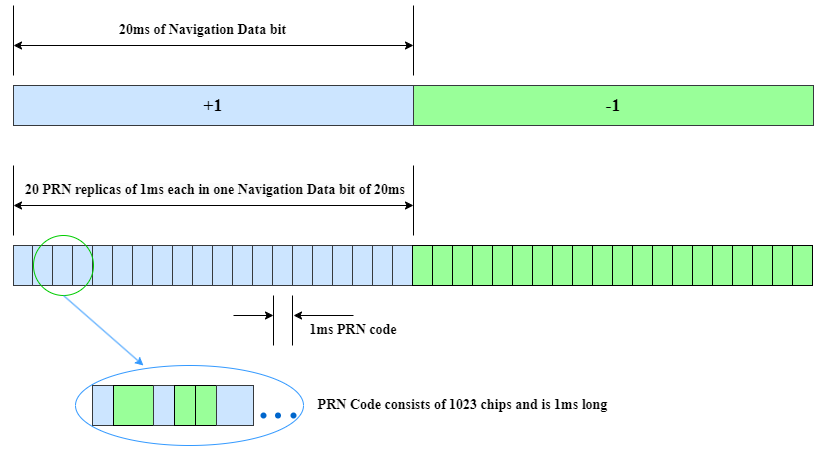

The diagram above was exported from draw.io. Its source (the exported page's mxGraphModel, read from the mxfile embedded in the PNG):
<mxGraphModel dx="1877" dy="522" grid="1" gridSize="10" guides="1" tooltips="1" connect="1" arrows="1" fold="1" page="1" pageScale="1" pageWidth="827" pageHeight="1169" math="0" shadow="0">
  <root>
    <mxCell id="0" />
    <mxCell id="1" parent="0" />
    <mxCell id="hIpYtWxsL22Xy6Vbqapt-5" value="" style="rounded=0;whiteSpace=wrap;html=1;fillColor=#cce5ff;strokeColor=#36393d;" parent="1" vertex="1">
      <mxGeometry x="-60" y="140" width="400" height="40" as="geometry" />
    </mxCell>
    <mxCell id="hIpYtWxsL22Xy6Vbqapt-6" value="" style="endArrow=none;html=1;rounded=0;" parent="1" edge="1">
      <mxGeometry width="50" height="50" relative="1" as="geometry">
        <mxPoint x="340" y="180" as="sourcePoint" />
        <mxPoint x="340" y="140" as="targetPoint" />
      </mxGeometry>
    </mxCell>
    <mxCell id="hIpYtWxsL22Xy6Vbqapt-7" value="" style="rounded=0;whiteSpace=wrap;html=1;fillColor=#99FF99;strokeColor=#36393d;" parent="1" vertex="1">
      <mxGeometry x="340" y="140" width="400" height="40" as="geometry" />
    </mxCell>
    <mxCell id="hIpYtWxsL22Xy6Vbqapt-8" value="&lt;font face=&quot;Times New Roman&quot; style=&quot;font-size: 18px;&quot;&gt;&lt;b&gt;+1&lt;/b&gt;&lt;/font&gt;" style="text;html=1;align=center;verticalAlign=middle;whiteSpace=wrap;rounded=0;" parent="1" vertex="1">
      <mxGeometry x="110" y="145" width="60" height="30" as="geometry" />
    </mxCell>
    <mxCell id="hIpYtWxsL22Xy6Vbqapt-9" value="&lt;font face=&quot;Times New Roman&quot; style=&quot;font-size: 18px;&quot;&gt;&lt;b&gt;-1&lt;/b&gt;&lt;/font&gt;" style="text;html=1;align=center;verticalAlign=middle;whiteSpace=wrap;rounded=0;" parent="1" vertex="1">
      <mxGeometry x="510" y="145" width="60" height="30" as="geometry" />
    </mxCell>
    <mxCell id="hIpYtWxsL22Xy6Vbqapt-10" value="" style="rounded=0;whiteSpace=wrap;html=1;fillColor=#cce5ff;strokeColor=#36393d;" parent="1" vertex="1">
      <mxGeometry x="-60" y="300" width="20" height="40" as="geometry" />
    </mxCell>
    <mxCell id="hIpYtWxsL22Xy6Vbqapt-11" value="" style="rounded=0;whiteSpace=wrap;html=1;fillColor=#cce5ff;strokeColor=#36393d;" parent="1" vertex="1">
      <mxGeometry x="-41" y="300" width="20" height="40" as="geometry" />
    </mxCell>
    <mxCell id="hIpYtWxsL22Xy6Vbqapt-12" value="" style="rounded=0;whiteSpace=wrap;html=1;fillColor=#cce5ff;strokeColor=#36393d;" parent="1" vertex="1">
      <mxGeometry x="-21" y="300" width="40" height="40" as="geometry" />
    </mxCell>
    <mxCell id="hIpYtWxsL22Xy6Vbqapt-13" value="" style="rounded=0;whiteSpace=wrap;html=1;fillColor=#cce5ff;strokeColor=#36393d;" parent="1" vertex="1">
      <mxGeometry x="-1" y="300" width="20" height="40" as="geometry" />
    </mxCell>
    <mxCell id="hIpYtWxsL22Xy6Vbqapt-14" value="" style="rounded=0;whiteSpace=wrap;html=1;fillColor=#cce5ff;strokeColor=#36393d;" parent="1" vertex="1">
      <mxGeometry x="19" y="300" width="20" height="40" as="geometry" />
    </mxCell>
    <mxCell id="hIpYtWxsL22Xy6Vbqapt-15" value="" style="rounded=0;whiteSpace=wrap;html=1;fillColor=#cce5ff;strokeColor=#36393d;" parent="1" vertex="1">
      <mxGeometry x="39" y="300" width="20" height="40" as="geometry" />
    </mxCell>
    <mxCell id="hIpYtWxsL22Xy6Vbqapt-16" value="" style="rounded=0;whiteSpace=wrap;html=1;fillColor=#cce5ff;strokeColor=#36393d;" parent="1" vertex="1">
      <mxGeometry x="59" y="300" width="40" height="40" as="geometry" />
    </mxCell>
    <mxCell id="hIpYtWxsL22Xy6Vbqapt-17" value="" style="rounded=0;whiteSpace=wrap;html=1;fillColor=#cce5ff;strokeColor=#36393d;" parent="1" vertex="1">
      <mxGeometry x="79" y="300" width="20" height="40" as="geometry" />
    </mxCell>
    <mxCell id="hIpYtWxsL22Xy6Vbqapt-18" value="" style="rounded=0;whiteSpace=wrap;html=1;fillColor=#cce5ff;strokeColor=#36393d;" parent="1" vertex="1">
      <mxGeometry x="99" y="300" width="20" height="40" as="geometry" />
    </mxCell>
    <mxCell id="hIpYtWxsL22Xy6Vbqapt-19" value="" style="rounded=0;whiteSpace=wrap;html=1;fillColor=#cce5ff;strokeColor=#36393d;" parent="1" vertex="1">
      <mxGeometry x="119" y="300" width="20" height="40" as="geometry" />
    </mxCell>
    <mxCell id="hIpYtWxsL22Xy6Vbqapt-20" value="" style="rounded=0;whiteSpace=wrap;html=1;fillColor=#cce5ff;strokeColor=#36393d;" parent="1" vertex="1">
      <mxGeometry x="139" y="300" width="40" height="40" as="geometry" />
    </mxCell>
    <mxCell id="hIpYtWxsL22Xy6Vbqapt-21" value="" style="rounded=0;whiteSpace=wrap;html=1;fillColor=#cce5ff;strokeColor=#36393d;" parent="1" vertex="1">
      <mxGeometry x="159" y="300" width="20" height="40" as="geometry" />
    </mxCell>
    <mxCell id="hIpYtWxsL22Xy6Vbqapt-22" value="" style="rounded=0;whiteSpace=wrap;html=1;fillColor=#cce5ff;strokeColor=#36393d;" parent="1" vertex="1">
      <mxGeometry x="179" y="300" width="20" height="40" as="geometry" />
    </mxCell>
    <mxCell id="hIpYtWxsL22Xy6Vbqapt-23" value="" style="rounded=0;whiteSpace=wrap;html=1;fillColor=#cce5ff;strokeColor=#36393d;" parent="1" vertex="1">
      <mxGeometry x="199" y="300" width="20" height="40" as="geometry" />
    </mxCell>
    <mxCell id="hIpYtWxsL22Xy6Vbqapt-24" value="" style="rounded=0;whiteSpace=wrap;html=1;fillColor=#cce5ff;strokeColor=#36393d;" parent="1" vertex="1">
      <mxGeometry x="219" y="300" width="40" height="40" as="geometry" />
    </mxCell>
    <mxCell id="hIpYtWxsL22Xy6Vbqapt-25" value="" style="rounded=0;whiteSpace=wrap;html=1;fillColor=#cce5ff;strokeColor=#36393d;" parent="1" vertex="1">
      <mxGeometry x="239" y="300" width="20" height="40" as="geometry" />
    </mxCell>
    <mxCell id="hIpYtWxsL22Xy6Vbqapt-26" value="" style="rounded=0;whiteSpace=wrap;html=1;fillColor=#cce5ff;strokeColor=#36393d;" parent="1" vertex="1">
      <mxGeometry x="259" y="300" width="20" height="40" as="geometry" />
    </mxCell>
    <mxCell id="hIpYtWxsL22Xy6Vbqapt-27" value="" style="rounded=0;whiteSpace=wrap;html=1;fillColor=#cce5ff;strokeColor=#36393d;" parent="1" vertex="1">
      <mxGeometry x="279" y="300" width="20" height="40" as="geometry" />
    </mxCell>
    <mxCell id="hIpYtWxsL22Xy6Vbqapt-28" value="" style="rounded=0;whiteSpace=wrap;html=1;fillColor=#cce5ff;strokeColor=#36393d;" parent="1" vertex="1">
      <mxGeometry x="299" y="300" width="40" height="40" as="geometry" />
    </mxCell>
    <mxCell id="hIpYtWxsL22Xy6Vbqapt-29" value="" style="rounded=0;whiteSpace=wrap;html=1;fillColor=#cce5ff;strokeColor=#36393d;" parent="1" vertex="1">
      <mxGeometry x="319" y="300" width="20" height="40" as="geometry" />
    </mxCell>
    <mxCell id="hIpYtWxsL22Xy6Vbqapt-30" value="" style="rounded=0;whiteSpace=wrap;html=1;gradientColor=none;fillColor=#99FF99;" parent="1" vertex="1">
      <mxGeometry x="339" y="300" width="20" height="40" as="geometry" />
    </mxCell>
    <mxCell id="hIpYtWxsL22Xy6Vbqapt-31" value="" style="rounded=0;whiteSpace=wrap;html=1;gradientColor=none;fillColor=#99FF99;" parent="1" vertex="1">
      <mxGeometry x="359" y="300" width="20" height="40" as="geometry" />
    </mxCell>
    <mxCell id="hIpYtWxsL22Xy6Vbqapt-32" value="" style="rounded=0;whiteSpace=wrap;html=1;gradientColor=none;fillColor=#99FF99;" parent="1" vertex="1">
      <mxGeometry x="379" y="300" width="40" height="40" as="geometry" />
    </mxCell>
    <mxCell id="hIpYtWxsL22Xy6Vbqapt-33" value="" style="rounded=0;whiteSpace=wrap;html=1;gradientColor=none;fillColor=#99FF99;" parent="1" vertex="1">
      <mxGeometry x="399" y="300" width="20" height="40" as="geometry" />
    </mxCell>
    <mxCell id="hIpYtWxsL22Xy6Vbqapt-34" value="" style="rounded=0;whiteSpace=wrap;html=1;gradientColor=none;fillColor=#99FF99;" parent="1" vertex="1">
      <mxGeometry x="419" y="300" width="20" height="40" as="geometry" />
    </mxCell>
    <mxCell id="hIpYtWxsL22Xy6Vbqapt-35" value="" style="rounded=0;whiteSpace=wrap;html=1;gradientColor=none;fillColor=#99FF99;" parent="1" vertex="1">
      <mxGeometry x="439" y="300" width="20" height="40" as="geometry" />
    </mxCell>
    <mxCell id="hIpYtWxsL22Xy6Vbqapt-36" value="" style="rounded=0;whiteSpace=wrap;html=1;gradientColor=none;fillColor=#99FF99;" parent="1" vertex="1">
      <mxGeometry x="459" y="300" width="40" height="40" as="geometry" />
    </mxCell>
    <mxCell id="hIpYtWxsL22Xy6Vbqapt-37" value="" style="rounded=0;whiteSpace=wrap;html=1;gradientColor=none;fillColor=#99FF99;" parent="1" vertex="1">
      <mxGeometry x="479" y="300" width="20" height="40" as="geometry" />
    </mxCell>
    <mxCell id="hIpYtWxsL22Xy6Vbqapt-38" value="" style="rounded=0;whiteSpace=wrap;html=1;gradientColor=none;fillColor=#99FF99;" parent="1" vertex="1">
      <mxGeometry x="499" y="300" width="20" height="40" as="geometry" />
    </mxCell>
    <mxCell id="hIpYtWxsL22Xy6Vbqapt-39" value="" style="rounded=0;whiteSpace=wrap;html=1;gradientColor=none;fillColor=#99FF99;" parent="1" vertex="1">
      <mxGeometry x="519" y="300" width="20" height="40" as="geometry" />
    </mxCell>
    <mxCell id="hIpYtWxsL22Xy6Vbqapt-40" value="" style="rounded=0;whiteSpace=wrap;html=1;gradientColor=none;fillColor=#99FF99;" parent="1" vertex="1">
      <mxGeometry x="539" y="300" width="40" height="40" as="geometry" />
    </mxCell>
    <mxCell id="hIpYtWxsL22Xy6Vbqapt-41" value="" style="rounded=0;whiteSpace=wrap;html=1;gradientColor=none;fillColor=#99FF99;" parent="1" vertex="1">
      <mxGeometry x="559" y="300" width="20" height="40" as="geometry" />
    </mxCell>
    <mxCell id="hIpYtWxsL22Xy6Vbqapt-42" value="" style="rounded=0;whiteSpace=wrap;html=1;gradientColor=none;fillColor=#99FF99;" parent="1" vertex="1">
      <mxGeometry x="579" y="300" width="20" height="40" as="geometry" />
    </mxCell>
    <mxCell id="hIpYtWxsL22Xy6Vbqapt-43" value="" style="rounded=0;whiteSpace=wrap;html=1;gradientColor=none;fillColor=#99FF99;" parent="1" vertex="1">
      <mxGeometry x="599" y="300" width="20" height="40" as="geometry" />
    </mxCell>
    <mxCell id="hIpYtWxsL22Xy6Vbqapt-44" value="" style="rounded=0;whiteSpace=wrap;html=1;gradientColor=none;fillColor=#99FF99;" parent="1" vertex="1">
      <mxGeometry x="619" y="300" width="40" height="40" as="geometry" />
    </mxCell>
    <mxCell id="hIpYtWxsL22Xy6Vbqapt-45" value="" style="rounded=0;whiteSpace=wrap;html=1;gradientColor=none;fillColor=#99FF99;" parent="1" vertex="1">
      <mxGeometry x="639" y="300" width="20" height="40" as="geometry" />
    </mxCell>
    <mxCell id="hIpYtWxsL22Xy6Vbqapt-46" value="" style="rounded=0;whiteSpace=wrap;html=1;gradientColor=none;fillColor=#99FF99;" parent="1" vertex="1">
      <mxGeometry x="659" y="300" width="20" height="40" as="geometry" />
    </mxCell>
    <mxCell id="hIpYtWxsL22Xy6Vbqapt-47" value="" style="rounded=0;whiteSpace=wrap;html=1;gradientColor=none;fillColor=#99FF99;" parent="1" vertex="1">
      <mxGeometry x="679" y="300" width="20" height="40" as="geometry" />
    </mxCell>
    <mxCell id="hIpYtWxsL22Xy6Vbqapt-48" value="" style="rounded=0;whiteSpace=wrap;html=1;gradientColor=none;fillColor=#99FF99;" parent="1" vertex="1">
      <mxGeometry x="699" y="300" width="40" height="40" as="geometry" />
    </mxCell>
    <mxCell id="hIpYtWxsL22Xy6Vbqapt-49" value="" style="rounded=0;whiteSpace=wrap;html=1;gradientColor=none;fillColor=#99FF99;" parent="1" vertex="1">
      <mxGeometry x="719" y="300" width="20" height="40" as="geometry" />
    </mxCell>
    <mxCell id="hIpYtWxsL22Xy6Vbqapt-50" value="" style="endArrow=none;html=1;rounded=0;" parent="1" edge="1">
      <mxGeometry width="50" height="50" relative="1" as="geometry">
        <mxPoint x="340" y="290" as="sourcePoint" />
        <mxPoint x="340" y="220" as="targetPoint" />
      </mxGeometry>
    </mxCell>
    <mxCell id="hIpYtWxsL22Xy6Vbqapt-51" value="" style="endArrow=none;html=1;rounded=0;" parent="1" edge="1">
      <mxGeometry width="50" height="50" relative="1" as="geometry">
        <mxPoint x="-60" y="290" as="sourcePoint" />
        <mxPoint x="-60" y="220" as="targetPoint" />
      </mxGeometry>
    </mxCell>
    <mxCell id="hIpYtWxsL22Xy6Vbqapt-52" value="" style="endArrow=classic;startArrow=classic;html=1;rounded=0;" parent="1" edge="1">
      <mxGeometry width="50" height="50" relative="1" as="geometry">
        <mxPoint x="-60" y="260" as="sourcePoint" />
        <mxPoint x="340" y="260" as="targetPoint" />
      </mxGeometry>
    </mxCell>
    <mxCell id="hIpYtWxsL22Xy6Vbqapt-56" value="" style="endArrow=none;html=1;rounded=0;" parent="1" edge="1">
      <mxGeometry width="50" height="50" relative="1" as="geometry">
        <mxPoint x="340" y="130" as="sourcePoint" />
        <mxPoint x="340" y="60" as="targetPoint" />
      </mxGeometry>
    </mxCell>
    <mxCell id="hIpYtWxsL22Xy6Vbqapt-57" value="" style="endArrow=none;html=1;rounded=0;" parent="1" edge="1">
      <mxGeometry width="50" height="50" relative="1" as="geometry">
        <mxPoint x="-60" y="130" as="sourcePoint" />
        <mxPoint x="-60" y="60" as="targetPoint" />
      </mxGeometry>
    </mxCell>
    <mxCell id="hIpYtWxsL22Xy6Vbqapt-58" value="" style="endArrow=classic;startArrow=classic;html=1;rounded=0;" parent="1" edge="1">
      <mxGeometry width="50" height="50" relative="1" as="geometry">
        <mxPoint x="-60" y="100" as="sourcePoint" />
        <mxPoint x="340" y="100" as="targetPoint" />
      </mxGeometry>
    </mxCell>
    <mxCell id="hIpYtWxsL22Xy6Vbqapt-59" value="&lt;b style=&quot;border-color: var(--border-color);&quot;&gt;&lt;font style=&quot;border-color: var(--border-color); font-size: 14px;&quot; face=&quot;Times New Roman&quot;&gt;20ms of Navigation Data bit&lt;/font&gt;&lt;/b&gt;" style="text;html=1;align=center;verticalAlign=middle;whiteSpace=wrap;rounded=0;" parent="1" vertex="1">
      <mxGeometry x="43.5" y="70" width="171" height="30" as="geometry" />
    </mxCell>
    <mxCell id="hIpYtWxsL22Xy6Vbqapt-60" value="&lt;b style=&quot;border-color: var(--border-color); color: rgb(0, 0, 0); font-family: Helvetica; font-size: 12px; font-style: normal; font-variant-ligatures: normal; font-variant-caps: normal; letter-spacing: normal; orphans: 2; text-align: center; text-indent: 0px; text-transform: none; widows: 2; word-spacing: 0px; -webkit-text-stroke-width: 0px; background-color: rgb(251, 251, 251); text-decoration-thickness: initial; text-decoration-style: initial; text-decoration-color: initial;&quot;&gt;&lt;font face=&quot;Times New Roman&quot; style=&quot;border-color: var(--border-color); font-size: 14px;&quot;&gt;20 PRN replicas of 1ms each in one Navigation Data bit of 20ms&lt;/font&gt;&lt;/b&gt;" style="text;whiteSpace=wrap;html=1;" parent="1" vertex="1">
      <mxGeometry x="-50" y="230" width="390" height="40" as="geometry" />
    </mxCell>
    <mxCell id="hIpYtWxsL22Xy6Vbqapt-61" value="" style="ellipse;whiteSpace=wrap;html=1;aspect=fixed;fillColor=none;strokeColor=#00CC00;" parent="1" vertex="1">
      <mxGeometry x="-40" y="290" width="60" height="60" as="geometry" />
    </mxCell>
    <mxCell id="hIpYtWxsL22Xy6Vbqapt-62" value="" style="endArrow=none;html=1;rounded=0;" parent="1" edge="1">
      <mxGeometry width="50" height="50" relative="1" as="geometry">
        <mxPoint x="200" y="350" as="sourcePoint" />
        <mxPoint x="200" y="400" as="targetPoint" />
      </mxGeometry>
    </mxCell>
    <mxCell id="hIpYtWxsL22Xy6Vbqapt-63" value="" style="endArrow=none;html=1;rounded=0;" parent="1" edge="1">
      <mxGeometry width="50" height="50" relative="1" as="geometry">
        <mxPoint x="219" y="350" as="sourcePoint" />
        <mxPoint x="219" y="400" as="targetPoint" />
      </mxGeometry>
    </mxCell>
    <mxCell id="hIpYtWxsL22Xy6Vbqapt-64" value="" style="endArrow=classic;html=1;rounded=0;" parent="1" edge="1">
      <mxGeometry width="50" height="50" relative="1" as="geometry">
        <mxPoint x="280" y="370" as="sourcePoint" />
        <mxPoint x="220" y="370" as="targetPoint" />
      </mxGeometry>
    </mxCell>
    <mxCell id="hIpYtWxsL22Xy6Vbqapt-65" value="" style="endArrow=classic;html=1;rounded=0;" parent="1" edge="1">
      <mxGeometry width="50" height="50" relative="1" as="geometry">
        <mxPoint x="160" y="370" as="sourcePoint" />
        <mxPoint x="200" y="370" as="targetPoint" />
      </mxGeometry>
    </mxCell>
    <mxCell id="hIpYtWxsL22Xy6Vbqapt-66" value="&lt;font face=&quot;Times New Roman&quot; style=&quot;font-size: 14px;&quot;&gt;&lt;b&gt;1ms PRN code&lt;/b&gt;&lt;/font&gt;" style="text;html=1;align=center;verticalAlign=middle;whiteSpace=wrap;rounded=0;" parent="1" vertex="1">
      <mxGeometry x="230" y="370" width="100" height="30" as="geometry" />
    </mxCell>
    <mxCell id="hIpYtWxsL22Xy6Vbqapt-67" value="" style="rounded=0;whiteSpace=wrap;html=1;fillColor=#cce5ff;strokeColor=#36393d;" parent="1" vertex="1">
      <mxGeometry x="19" y="440" width="21" height="40" as="geometry" />
    </mxCell>
    <mxCell id="hIpYtWxsL22Xy6Vbqapt-68" value="" style="rounded=0;whiteSpace=wrap;html=1;fillColor=#99FF99;" parent="1" vertex="1">
      <mxGeometry x="40" y="440" width="40" height="40" as="geometry" />
    </mxCell>
    <mxCell id="hIpYtWxsL22Xy6Vbqapt-69" value="" style="rounded=0;whiteSpace=wrap;html=1;fillColor=#cce5ff;strokeColor=#36393d;" parent="1" vertex="1">
      <mxGeometry x="80" y="440" width="21" height="40" as="geometry" />
    </mxCell>
    <mxCell id="hIpYtWxsL22Xy6Vbqapt-70" value="" style="rounded=0;whiteSpace=wrap;html=1;fillColor=#99FF99;" parent="1" vertex="1">
      <mxGeometry x="101" y="440" width="21" height="40" as="geometry" />
    </mxCell>
    <mxCell id="hIpYtWxsL22Xy6Vbqapt-72" value="" style="rounded=0;whiteSpace=wrap;html=1;fillColor=#99FF99;" parent="1" vertex="1">
      <mxGeometry x="122" y="440" width="21" height="40" as="geometry" />
    </mxCell>
    <mxCell id="hIpYtWxsL22Xy6Vbqapt-73" value="" style="rounded=0;whiteSpace=wrap;html=1;fillColor=#cce5ff;strokeColor=#36393d;" parent="1" vertex="1">
      <mxGeometry x="143" y="440" width="37" height="40" as="geometry" />
    </mxCell>
    <mxCell id="hIpYtWxsL22Xy6Vbqapt-74" value="" style="shape=waypoint;sketch=0;fillStyle=solid;size=6;pointerEvents=1;points=[];fillColor=none;resizable=0;rotatable=0;perimeter=centerPerimeter;snapToPoint=1;strokeColor=#0066CC;" parent="1" vertex="1">
      <mxGeometry x="180" y="460" width="20" height="20" as="geometry" />
    </mxCell>
    <mxCell id="hIpYtWxsL22Xy6Vbqapt-75" value="" style="shape=waypoint;sketch=0;fillStyle=solid;size=6;pointerEvents=1;points=[];fillColor=none;resizable=0;rotatable=0;perimeter=centerPerimeter;snapToPoint=1;strokeColor=#0066CC;" parent="1" vertex="1">
      <mxGeometry x="194.5" y="460" width="20" height="20" as="geometry" />
    </mxCell>
    <mxCell id="hIpYtWxsL22Xy6Vbqapt-76" value="" style="shape=waypoint;sketch=0;fillStyle=solid;size=6;pointerEvents=1;points=[];fillColor=none;resizable=0;rotatable=0;perimeter=centerPerimeter;snapToPoint=1;strokeColor=#0066CC;" parent="1" vertex="1">
      <mxGeometry x="210" y="460" width="20" height="20" as="geometry" />
    </mxCell>
    <mxCell id="hIpYtWxsL22Xy6Vbqapt-77" value="" style="ellipse;whiteSpace=wrap;html=1;fillColor=none;strokeColor=#3399FF;" parent="1" vertex="1">
      <mxGeometry x="2" y="420" width="228" height="80" as="geometry" />
    </mxCell>
    <mxCell id="hIpYtWxsL22Xy6Vbqapt-78" value="" style="endArrow=classic;html=1;rounded=0;exitX=0.5;exitY=1;exitDx=0;exitDy=0;entryX=0.298;entryY=0;entryDx=0;entryDy=0;entryPerimeter=0;strokeColor=#3399FF;" parent="1" source="hIpYtWxsL22Xy6Vbqapt-61" target="hIpYtWxsL22Xy6Vbqapt-77" edge="1">
      <mxGeometry width="50" height="50" relative="1" as="geometry">
        <mxPoint x="160" y="410" as="sourcePoint" />
        <mxPoint x="210" y="360" as="targetPoint" />
      </mxGeometry>
    </mxCell>
    <mxCell id="hIpYtWxsL22Xy6Vbqapt-79" value="&lt;font style=&quot;font-size: 14px;&quot; face=&quot;Times New Roman&quot;&gt;&lt;b&gt;PRN Code consists of 1023 chips and is 1ms long&lt;/b&gt;&lt;/font&gt;" style="text;html=1;align=center;verticalAlign=middle;whiteSpace=wrap;rounded=0;" parent="1" vertex="1">
      <mxGeometry x="239" y="445" width="301" height="30" as="geometry" />
    </mxCell>
  </root>
</mxGraphModel>